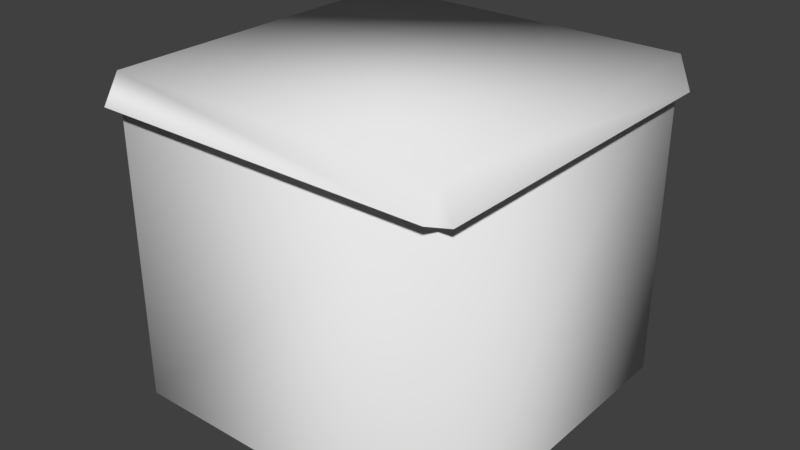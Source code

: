 # Source: Back_Ground_Block.blend  (saved by Blender 2.78.0; exported with 4.5.12 LTS)
import bpy
from mathutils import Matrix  # noqa: F401  (used for matrix-valued properties, if any)

bpy.ops.wm.read_factory_settings(use_empty=True)
scene = bpy.context.scene
scene.name = 'Scene'

# ---- collections
col_collection_1 = bpy.data.collections.new('Collection 1'); scene.collection.children.link(col_collection_1)

# ---- world
world_world = bpy.data.worlds.new('World'); scene.world = world_world
world_world.color = (0.05088, 0.05088, 0.05088)
world_world.use_sun_shadow = False
world_world.sun_shadow_jitter_overblur = 0.0
world_world.cycles.sampling_method = 'MANUAL'

# ---- meshes
me_cube = bpy.data.meshes.new('Cube')
me_cube.from_pydata([(-1.11, 1.0, 1.712), (-1.11, -1.0, 1.712), (1.0, -1.1, 1.757), (-1.0, -1.1, 1.757), (1.0, 1.067, 1.731), (-1.0, 1.067, 1.731), (1.076, 1.0, 1.731), (1.076, -1.0, 1.731), (-0.001833, -0.05341, 2.0), (0.06207, 0.1832, 2.009), (-1.0, -1.0, 1.92), (1.0, -1.0, 1.92), (-1.0, 1.0, 1.92), (1.0, 1.0, 1.92), (1.0, 1.0, 0.0), (-1.0, 1.0, 0.0), (1.0, -1.0, 0.0), (-1.0, -1.0, 0.0)], [(9, 8)], [(14, 15, 12, 13), (10, 11, 13, 12), (11, 7, 6, 13), (15, 17, 10, 12), (16, 14, 13, 11), (17, 16, 11, 10), (13, 4, 5, 12), (6, 4, 13), (10, 3, 2, 11), (12, 0, 1, 10), (10, 3, 1), (11, 2, 7), (12, 5, 0)])
me_cube.polygons.foreach_set('use_smooth', [True] * 13)
_uv = me_cube.uv_layers.new(name='UVMap')
_uv.uv.foreach_set('vector', [0.4957, 0.7464, 0.2531, 0.7464, 0.2531, 0.5025, 0.4957, 0.5025, 0.00427, 0.7548, 0.2452, 0.7548, 0.2452, 0.9957, 0.00427, 0.9957, 0.001716, 0.7575, 0.001716, 0.7824, 0.2455, 0.7824, 0.2455, 0.7575, 0.4985, 0.746, 0.2507, 0.746, 0.2507, 0.503, 0.4985, 0.503, 0.2531, 0.503, 0.4969, 0.503, 0.4969, 0.7473, 0.2531, 0.7473, 0.2507, 0.503, 0.4985, 0.503, 0.4985, 0.746, 0.2507, 0.746, 0.2436, 0.8523, 0.2436, 0.8283, 0.004257, 0.8283, 0.004257, 0.8523, 0.1241, 0.8211, 0.1205, 0.8088, 0.09829, 0.8211, 0.005504, 0.7606, 0.005504, 0.7826, 0.2354, 0.7826, 0.2354, 0.7606, 0.2354, 0.7877, 0.2354, 0.7607, 0.005514, 0.7606, 0.005505, 0.7876, 0.1211, 0.9073, 0.1059, 0.8899, 0.1211, 0.879, 0.1211, 0.8941, 0.1441, 0.8941, 0.1404, 0.879, 0.1272, 0.8717, 0.1125, 0.8743, 0.1155, 0.8527])
me_cube.use_remesh_preserve_volume = False
me_cube.use_remesh_preserve_attributes = False
me_cube.use_mirror_vertex_groups = False
me_cube.update()

# ---- objects
ob_cube = bpy.data.objects.new('Cube', me_cube)

# ---- transforms, parenting, visibility, modifiers, constraints
ob_cube.location = (0.0, 0.0, 0.0)
ob_cube.lock_rotations_4d = False
ob_cube.empty_display_type = 'ARROWS'
ob_cube.lineart.crease_threshold = 0.0

# ---- collection membership
col_collection_1.objects.link(ob_cube)

# ---- scene / render settings (as saved in the file)
scene.frame_start = 1; scene.frame_end = 250; scene.frame_set(1)
scene.render.engine = 'BLENDER_EEVEE_NEXT'
scene.render.resolution_percentage = 50
scene.render.dither_intensity = 0.0
scene.cycles.use_denoising = False
scene.cycles.samples = 128
scene.cycles.sampling_pattern = 'TABULATED_SOBOL'
scene.cycles.light_sampling_threshold = 0.0
scene.cycles.use_adaptive_sampling = False
scene.cycles.use_light_tree = False
scene.cycles.blur_glossy = 0.0
scene.cycles.sample_clamp_indirect = 0.0
scene.view_settings.view_transform = 'Standard'
bpy.context.view_layer.update()

# ---- added for rendering (the .blend has no active camera and no usable light): camera, sun
cam_auto = bpy.data.cameras.new('AutoCamera')
cam_auto.lens = 50.0
cam_auto.sensor_width = 36.0
cam_auto.clip_end = 1000.0
ob_auto_camera = bpy.data.objects.new('AutoCamera', cam_auto)
scene.collection.objects.link(ob_auto_camera)
ob_auto_camera.location = (3.38427, -4.09777, 3.72518)
ob_auto_camera.rotation_euler = (1.09748, -7.21219e-08, 0.694738)
scene.camera = ob_auto_camera
light_auto_sun = bpy.data.lights.new('AutoSun', 'SUN')
light_auto_sun.energy = 3.0
light_auto_sun.angle = 0.0523599
ob_auto_sun = bpy.data.objects.new('AutoSun', light_auto_sun)
scene.collection.objects.link(ob_auto_sun)
ob_auto_sun.rotation_euler = (0.872665, 0.174533, 0.523599)
bpy.context.view_layer.update()
